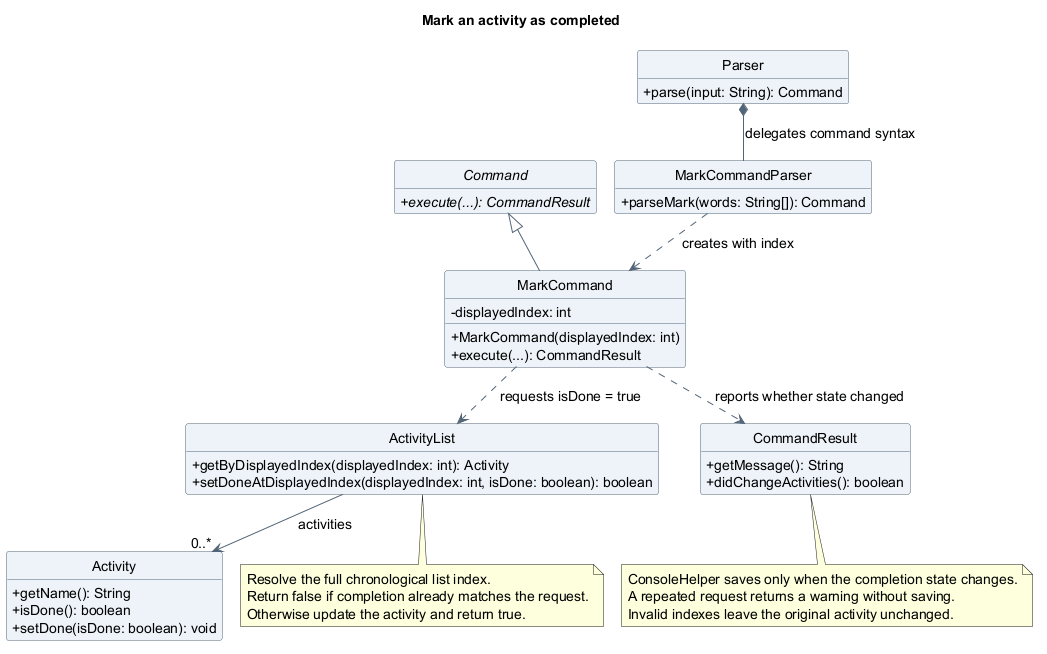

The diagram above was rendered by PlantUML. Its source (embedded in the PNG):
@startuml
!pragma layout smetana
title Mark an activity as completed
skinparam backgroundColor white
skinparam shadowing false
skinparam defaultFontName SansSerif
skinparam defaultFontSize 14
skinparam ArrowColor #526477
skinparam classAttributeIconSize 0
skinparam classBackgroundColor #EDF3F8
skinparam classBorderColor #526477
hide circle
hide empty members

abstract class Command {
  {abstract} +execute(...): CommandResult
}
class Parser {
  +parse(input: String): Command
}
class MarkCommandParser {
  +parseMark(words: String[]): Command
}
class MarkCommand {
  -displayedIndex: int
  +MarkCommand(displayedIndex: int)
  +execute(...): CommandResult
}
class ActivityList {
  +getByDisplayedIndex(displayedIndex: int): Activity
  +setDoneAtDisplayedIndex(displayedIndex: int, isDone: boolean): boolean
}
class Activity {
  +getName(): String
  +isDone(): boolean
  +setDone(isDone: boolean): void
}
class CommandResult {
  +getMessage(): String
  +didChangeActivities(): boolean
}
Command <|-- MarkCommand
Parser *-- MarkCommandParser : delegates command syntax
MarkCommandParser ..> MarkCommand : creates with index
MarkCommand ..> ActivityList : requests isDone = true
MarkCommand ..> CommandResult : reports whether state changed
ActivityList --> "0..*" Activity : activities
note bottom of ActivityList
  Resolve the full chronological list index.
  Return false if completion already matches the request.
  Otherwise update the activity and return true.
end note
note bottom of CommandResult
  ConsoleHelper saves only when the completion state changes.
  A repeated request returns a warning without saving.
  Invalid indexes leave the original activity unchanged.
end note
@enduml